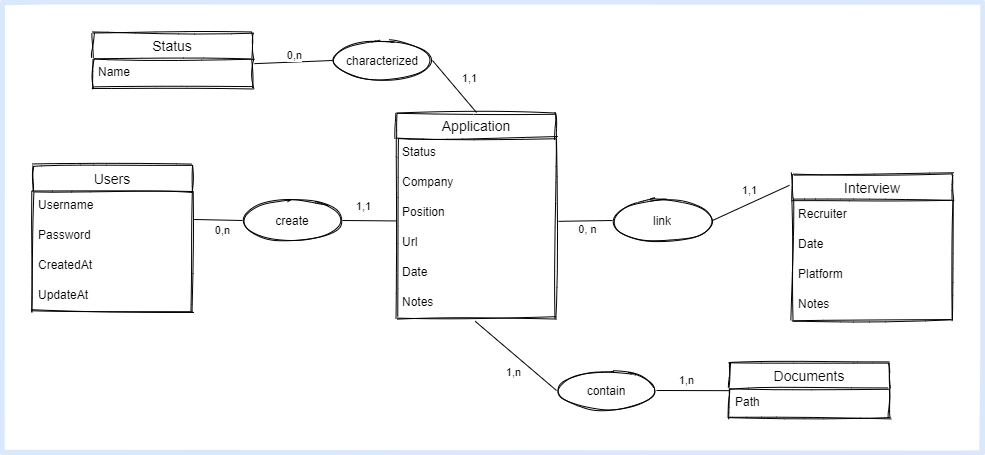

The diagram above was exported from draw.io. Its source (the exported page's mxGraphModel, read from the mxfile embedded in the PNG):
<mxGraphModel dx="1730" dy="818" grid="1" gridSize="10" guides="1" tooltips="1" connect="1" arrows="1" fold="1" page="1" pageScale="1" pageWidth="827" pageHeight="1169" math="0" shadow="0">
  <root>
    <mxCell id="0" />
    <mxCell id="1" parent="0" />
    <mxCell id="2" value="" style="group" vertex="1" connectable="0" parent="1">
      <mxGeometry x="220" y="40" width="980" height="450" as="geometry" />
    </mxCell>
    <mxCell id="3" value="" style="rounded=0;whiteSpace=wrap;html=1;labelBackgroundColor=#ffffff;sketch=1;strokeColor=#DAE8FC;strokeWidth=5;fillColor=none;gradientColor=#ffffff;fontColor=#000000;" vertex="1" parent="2">
      <mxGeometry width="980" height="450" as="geometry" />
    </mxCell>
    <mxCell id="4" value="" style="group" vertex="1" connectable="0" parent="2">
      <mxGeometry x="30" y="30" width="920" height="386" as="geometry" />
    </mxCell>
    <mxCell id="5" value="characterized" style="ellipse;whiteSpace=wrap;html=1;align=center;sketch=1;fontColor=#000000;" vertex="1" parent="4">
      <mxGeometry x="300" y="8" width="100" height="40" as="geometry" />
    </mxCell>
    <mxCell id="6" value="" style="endArrow=none;html=1;rounded=0;fontColor=#000000;exitX=1;exitY=0.5;exitDx=0;exitDy=0;entryX=0.5;entryY=0;entryDx=0;entryDy=0;" edge="1" parent="4" source="5" target="21">
      <mxGeometry relative="1" as="geometry">
        <mxPoint x="251" y="25" as="sourcePoint" />
        <mxPoint x="359.48" y="156.97000000000003" as="targetPoint" />
      </mxGeometry>
    </mxCell>
    <mxCell id="7" value="1,1" style="edgeLabel;html=1;align=center;verticalAlign=middle;resizable=0;points=[];fontColor=#000000;" vertex="1" connectable="0" parent="6">
      <mxGeometry x="-0.421" y="-1" relative="1" as="geometry">
        <mxPoint x="24.05" y="0.8899999999999999" as="offset" />
      </mxGeometry>
    </mxCell>
    <mxCell id="8" value="" style="endArrow=none;html=1;rounded=0;fontColor=#000000;exitX=1.012;exitY=0.172;exitDx=0;exitDy=0;entryX=0;entryY=0.5;entryDx=0;entryDy=0;exitPerimeter=0;" edge="1" parent="4" source="38" target="5">
      <mxGeometry relative="1" as="geometry">
        <mxPoint x="50" y="102.5" as="sourcePoint" />
        <mxPoint x="240" y="99.57999999999998" as="targetPoint" />
      </mxGeometry>
    </mxCell>
    <mxCell id="9" value="0,n" style="edgeLabel;html=1;align=center;verticalAlign=middle;resizable=0;points=[];fontColor=#000000;" vertex="1" connectable="0" parent="8">
      <mxGeometry x="-0.2345" y="-3" relative="1" as="geometry">
        <mxPoint x="8.879999999999999" y="-10.6" as="offset" />
      </mxGeometry>
    </mxCell>
    <mxCell id="10" value="create" style="ellipse;whiteSpace=wrap;html=1;align=center;sketch=1;fontColor=#000000;" vertex="1" parent="4">
      <mxGeometry x="210" y="168" width="100" height="40" as="geometry" />
    </mxCell>
    <mxCell id="11" value="" style="endArrow=none;html=1;rounded=0;fontColor=#000000;exitX=1.01;exitY=0.933;exitDx=0;exitDy=0;entryX=0;entryY=0.5;entryDx=0;entryDy=0;exitPerimeter=0;" edge="1" parent="4" source="33" target="10">
      <mxGeometry relative="1" as="geometry">
        <mxPoint x="70" y="250" as="sourcePoint" />
        <mxPoint x="280" y="290" as="targetPoint" />
      </mxGeometry>
    </mxCell>
    <mxCell id="12" value="0,n" style="edgeLabel;html=1;align=center;verticalAlign=middle;resizable=0;points=[];fontColor=#000000;" vertex="1" connectable="0" parent="11">
      <mxGeometry x="-0.4298" y="-3" relative="1" as="geometry">
        <mxPoint x="14.29" y="7" as="offset" />
      </mxGeometry>
    </mxCell>
    <mxCell id="13" value="" style="endArrow=none;html=1;rounded=0;fontColor=#000000;exitX=1;exitY=0.5;exitDx=0;exitDy=0;entryX=0.001;entryY=0.748;entryDx=0;entryDy=0;entryPerimeter=0;" edge="1" parent="4" source="10" target="24">
      <mxGeometry relative="1" as="geometry">
        <mxPoint x="120" y="130" as="sourcePoint" />
        <mxPoint x="363" y="230" as="targetPoint" />
      </mxGeometry>
    </mxCell>
    <mxCell id="14" value="1,1" style="edgeLabel;html=1;align=center;verticalAlign=middle;resizable=0;points=[];fontColor=#000000;" vertex="1" connectable="0" parent="13">
      <mxGeometry x="-0.25" y="-1" relative="1" as="geometry">
        <mxPoint y="-15.65" as="offset" />
      </mxGeometry>
    </mxCell>
    <mxCell id="15" value="link" style="ellipse;whiteSpace=wrap;html=1;align=center;sketch=1;fontColor=#000000;" vertex="1" parent="4">
      <mxGeometry x="580" y="168" width="100" height="40" as="geometry" />
    </mxCell>
    <mxCell id="16" value="contain" style="ellipse;whiteSpace=wrap;html=1;align=center;sketch=1;fontColor=#000000;" vertex="1" parent="4">
      <mxGeometry x="524" y="338" width="100" height="40" as="geometry" />
    </mxCell>
    <mxCell id="17" value="Documents" style="swimlane;fontStyle=0;childLayout=stackLayout;horizontal=1;startSize=26;horizontalStack=0;resizeParent=1;resizeParentMax=0;resizeLast=0;collapsible=1;marginBottom=0;align=center;fontSize=14;sketch=1;" vertex="1" parent="4">
      <mxGeometry x="697" y="330" width="160" height="56" as="geometry" />
    </mxCell>
    <mxCell id="18" value="Path" style="text;strokeColor=none;fillColor=none;spacingLeft=4;spacingRight=4;overflow=hidden;rotatable=0;points=[[0,0.5],[1,0.5]];portConstraint=eastwest;fontSize=12;" vertex="1" parent="17">
      <mxGeometry y="26" width="160" height="30" as="geometry" />
    </mxCell>
    <mxCell id="19" value="" style="endArrow=none;html=1;rounded=0;fontColor=#000000;entryX=1;entryY=0.5;entryDx=0;entryDy=0;exitX=-0.004;exitY=0.072;exitDx=0;exitDy=0;exitPerimeter=0;" edge="1" parent="4" source="18" target="16">
      <mxGeometry relative="1" as="geometry">
        <mxPoint x="443" y="470" as="sourcePoint" />
        <mxPoint x="443" y="390" as="targetPoint" />
      </mxGeometry>
    </mxCell>
    <mxCell id="20" value="1,n" style="edgeLabel;html=1;align=center;verticalAlign=middle;resizable=0;points=[];fontColor=#000000;" vertex="1" connectable="0" parent="19">
      <mxGeometry x="-0.2125" y="-2" relative="1" as="geometry">
        <mxPoint x="-15" y="-8.57" as="offset" />
      </mxGeometry>
    </mxCell>
    <mxCell id="21" value="Application" style="swimlane;fontStyle=0;childLayout=stackLayout;horizontal=1;startSize=26;horizontalStack=0;resizeParent=1;resizeParentMax=0;resizeLast=0;collapsible=1;marginBottom=0;align=center;fontSize=14;sketch=1;" vertex="1" parent="4">
      <mxGeometry x="364" y="80" width="160" height="206" as="geometry" />
    </mxCell>
    <mxCell id="22" value="Status" style="text;strokeColor=none;fillColor=none;spacingLeft=4;spacingRight=4;overflow=hidden;rotatable=0;points=[[0,0.5],[1,0.5]];portConstraint=eastwest;fontSize=12;" vertex="1" parent="21">
      <mxGeometry y="26" width="160" height="30" as="geometry" />
    </mxCell>
    <mxCell id="23" value="Company" style="text;strokeColor=none;fillColor=none;spacingLeft=4;spacingRight=4;overflow=hidden;rotatable=0;points=[[0,0.5],[1,0.5]];portConstraint=eastwest;fontSize=12;" vertex="1" parent="21">
      <mxGeometry y="56" width="160" height="30" as="geometry" />
    </mxCell>
    <mxCell id="24" value="Position" style="text;strokeColor=none;fillColor=none;spacingLeft=4;spacingRight=4;overflow=hidden;rotatable=0;points=[[0,0.5],[1,0.5]];portConstraint=eastwest;fontSize=12;" vertex="1" parent="21">
      <mxGeometry y="86" width="160" height="30" as="geometry" />
    </mxCell>
    <mxCell id="25" value="Url" style="text;strokeColor=none;fillColor=none;spacingLeft=4;spacingRight=4;overflow=hidden;rotatable=0;points=[[0,0.5],[1,0.5]];portConstraint=eastwest;fontSize=12;" vertex="1" parent="21">
      <mxGeometry y="116" width="160" height="30" as="geometry" />
    </mxCell>
    <mxCell id="26" value="Date" style="text;strokeColor=none;fillColor=none;spacingLeft=4;spacingRight=4;overflow=hidden;rotatable=0;points=[[0,0.5],[1,0.5]];portConstraint=eastwest;fontSize=12;" vertex="1" parent="21">
      <mxGeometry y="146" width="160" height="30" as="geometry" />
    </mxCell>
    <mxCell id="27" value="Notes" style="text;strokeColor=none;fillColor=none;spacingLeft=4;spacingRight=4;overflow=hidden;rotatable=0;points=[[0,0.5],[1,0.5]];portConstraint=eastwest;fontSize=12;" vertex="1" parent="21">
      <mxGeometry y="176" width="160" height="30" as="geometry" />
    </mxCell>
    <mxCell id="28" value="" style="endArrow=none;html=1;rounded=0;fontColor=#000000;exitX=1.013;exitY=0.761;exitDx=0;exitDy=0;exitPerimeter=0;entryX=0;entryY=0.5;entryDx=0;entryDy=0;" edge="1" parent="4" source="24" target="15">
      <mxGeometry relative="1" as="geometry">
        <mxPoint x="522.6799999999998" y="178.625" as="sourcePoint" />
        <mxPoint x="600" y="-55" as="targetPoint" />
      </mxGeometry>
    </mxCell>
    <mxCell id="29" value="0, n" style="edgeLabel;html=1;align=center;verticalAlign=middle;resizable=0;points=[];fontColor=#000000;" vertex="1" connectable="0" parent="28">
      <mxGeometry x="-0.5263" y="-2" relative="1" as="geometry">
        <mxPoint x="15" y="6" as="offset" />
      </mxGeometry>
    </mxCell>
    <mxCell id="30" value="" style="endArrow=none;html=1;rounded=0;fontColor=#000000;entryX=0;entryY=0.5;entryDx=0;entryDy=0;exitX=0.492;exitY=1.094;exitDx=0;exitDy=0;exitPerimeter=0;" edge="1" parent="4" source="27" target="16">
      <mxGeometry relative="1" as="geometry">
        <mxPoint x="443" y="285" as="sourcePoint" />
        <mxPoint x="443" y="350" as="targetPoint" />
      </mxGeometry>
    </mxCell>
    <mxCell id="31" value="1,n" style="edgeLabel;html=1;align=center;verticalAlign=middle;resizable=0;points=[];fontColor=#000000;" vertex="1" connectable="0" parent="30">
      <mxGeometry x="0.35" y="2" relative="1" as="geometry">
        <mxPoint x="-18" y="5" as="offset" />
      </mxGeometry>
    </mxCell>
    <mxCell id="32" value="Users" style="swimlane;fontStyle=0;childLayout=stackLayout;horizontal=1;startSize=26;horizontalStack=0;resizeParent=1;resizeParentMax=0;resizeLast=0;collapsible=1;marginBottom=0;align=center;fontSize=14;sketch=1;" vertex="1" parent="4">
      <mxGeometry y="133" width="160" height="146" as="geometry" />
    </mxCell>
    <mxCell id="33" value="Username" style="text;strokeColor=none;fillColor=none;spacingLeft=4;spacingRight=4;overflow=hidden;rotatable=0;points=[[0,0.5],[1,0.5]];portConstraint=eastwest;fontSize=12;" vertex="1" parent="32">
      <mxGeometry y="26" width="160" height="30" as="geometry" />
    </mxCell>
    <mxCell id="34" value="Password" style="text;strokeColor=none;fillColor=none;spacingLeft=4;spacingRight=4;overflow=hidden;rotatable=0;points=[[0,0.5],[1,0.5]];portConstraint=eastwest;fontSize=12;" vertex="1" parent="32">
      <mxGeometry y="56" width="160" height="30" as="geometry" />
    </mxCell>
    <mxCell id="35" value="CreatedAt" style="text;strokeColor=none;fillColor=none;spacingLeft=4;spacingRight=4;overflow=hidden;rotatable=0;points=[[0,0.5],[1,0.5]];portConstraint=eastwest;fontSize=12;" vertex="1" parent="32">
      <mxGeometry y="86" width="160" height="30" as="geometry" />
    </mxCell>
    <mxCell id="36" value="UpdateAt" style="text;strokeColor=none;fillColor=none;spacingLeft=4;spacingRight=4;overflow=hidden;rotatable=0;points=[[0,0.5],[1,0.5]];portConstraint=eastwest;fontSize=12;" vertex="1" parent="32">
      <mxGeometry y="116" width="160" height="30" as="geometry" />
    </mxCell>
    <mxCell id="37" value="Status" style="swimlane;fontStyle=0;childLayout=stackLayout;horizontal=1;startSize=26;horizontalStack=0;resizeParent=1;resizeParentMax=0;resizeLast=0;collapsible=1;marginBottom=0;align=center;fontSize=14;sketch=1;" vertex="1" parent="4">
      <mxGeometry x="60" width="160" height="56" as="geometry" />
    </mxCell>
    <mxCell id="38" value="Name" style="text;strokeColor=none;fillColor=none;spacingLeft=4;spacingRight=4;overflow=hidden;rotatable=0;points=[[0,0.5],[1,0.5]];portConstraint=eastwest;fontSize=12;" vertex="1" parent="37">
      <mxGeometry y="26" width="160" height="30" as="geometry" />
    </mxCell>
    <mxCell id="39" value="Interview" style="swimlane;fontStyle=0;childLayout=stackLayout;horizontal=1;startSize=26;horizontalStack=0;resizeParent=1;resizeParentMax=0;resizeLast=0;collapsible=1;marginBottom=0;align=center;fontSize=14;sketch=1;" vertex="1" parent="4">
      <mxGeometry x="760" y="142" width="160" height="146" as="geometry" />
    </mxCell>
    <mxCell id="40" value="Recruiter" style="text;strokeColor=none;fillColor=none;spacingLeft=4;spacingRight=4;overflow=hidden;rotatable=0;points=[[0,0.5],[1,0.5]];portConstraint=eastwest;fontSize=12;" vertex="1" parent="39">
      <mxGeometry y="26" width="160" height="30" as="geometry" />
    </mxCell>
    <mxCell id="41" value="Date" style="text;strokeColor=none;fillColor=none;spacingLeft=4;spacingRight=4;overflow=hidden;rotatable=0;points=[[0,0.5],[1,0.5]];portConstraint=eastwest;fontSize=12;" vertex="1" parent="39">
      <mxGeometry y="56" width="160" height="30" as="geometry" />
    </mxCell>
    <mxCell id="42" value="Platform" style="text;strokeColor=none;fillColor=none;spacingLeft=4;spacingRight=4;overflow=hidden;rotatable=0;points=[[0,0.5],[1,0.5]];portConstraint=eastwest;fontSize=12;" vertex="1" parent="39">
      <mxGeometry y="86" width="160" height="30" as="geometry" />
    </mxCell>
    <mxCell id="43" value="Notes" style="text;strokeColor=none;fillColor=none;spacingLeft=4;spacingRight=4;overflow=hidden;rotatable=0;points=[[0,0.5],[1,0.5]];portConstraint=eastwest;fontSize=12;" vertex="1" parent="39">
      <mxGeometry y="116" width="160" height="30" as="geometry" />
    </mxCell>
    <mxCell id="44" value="" style="endArrow=none;html=1;rounded=0;fontColor=#000000;entryX=-0.019;entryY=0.074;entryDx=0;entryDy=0;entryPerimeter=0;exitX=1;exitY=0.5;exitDx=0;exitDy=0;" edge="1" parent="4" source="15" target="39">
      <mxGeometry relative="1" as="geometry">
        <mxPoint x="740" y="-55" as="sourcePoint" />
        <mxPoint x="819.46" y="-15.56000000000006" as="targetPoint" />
      </mxGeometry>
    </mxCell>
    <mxCell id="45" value="1,1" style="edgeLabel;html=1;align=center;verticalAlign=middle;resizable=0;points=[];fontColor=#000000;" vertex="1" connectable="0" parent="44">
      <mxGeometry x="0.3652" relative="1" as="geometry">
        <mxPoint x="-17.17" y="-6.890000000000001" as="offset" />
      </mxGeometry>
    </mxCell>
  </root>
</mxGraphModel>